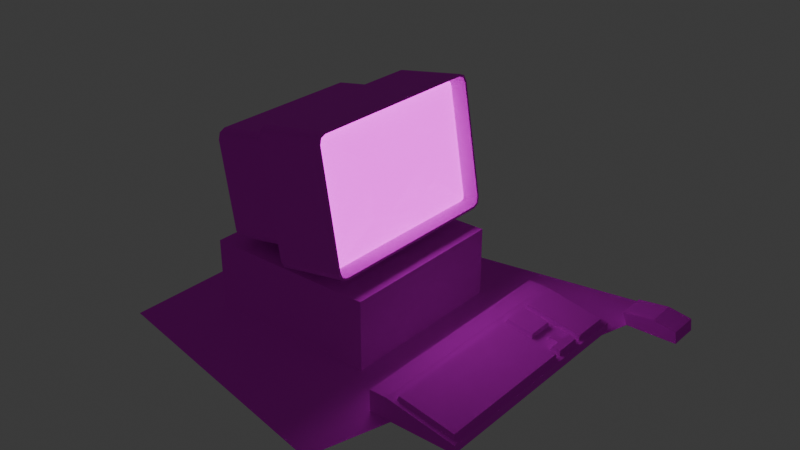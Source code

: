 # Source: computer.blend  (saved by Blender 4.5.87; exported with 4.5.12 LTS)
import bpy
from mathutils import Matrix  # noqa: F401  (used for matrix-valued properties, if any)

bpy.ops.wm.read_factory_settings(use_empty=True)
scene = bpy.context.scene
scene.name = 'Scene'

# ---- collections
col_collection = bpy.data.collections.new('Collection'); scene.collection.children.link(col_collection)

# ---- images (referenced by path relative to the original .blend; pixels are not part of the script)
import os
ASSET_DIR = os.environ.get("B2B_ASSET_DIR", "")  # directory of the original .blend (textures are referenced by path, not embedded)
HERE = os.path.dirname(os.path.abspath(__file__))  # packed textures are extracted next to this script under _unpacked/

def load_image(name, relpath, width, height, colorspace="sRGB"):
    """Load a texture the original file referenced (path relative to the .blend, or extracted next to this script)."""
    p = next((c for c in (os.path.join(HERE, relpath), os.path.join(ASSET_DIR, relpath)) if relpath and os.path.exists(c)), "")
    if p:
        img = bpy.data.images.load(p, check_existing=True)
        img.name = name
    else:  # same state as the original file: an image datablock whose file is absent (Cycles renders it pink)
        img = bpy.data.images.new(name, width, height)
        img.source = "FILE"
        img.filepath = "//" + (relpath or name)
    img.colorspace_settings.name = colorspace
    return img
img_old_computer_v3_png = load_image('Old_Computer_V3.png', 'computer_diff.png', 1024, 1024, 'sRGB')
img_screen_emit_png = load_image('Screen_Emit.png', 'computer_screen.png', 1024, 1024, 'sRGB')

# ---- materials (node trees are filled in below, after node groups)
mat_old_computer_v3 = bpy.data.materials.new('Old Computer V3')
mat_old_computer_v3.use_transparency_overlap = False
mat_old_computer_v3.show_transparent_back = False
mat_old_computer_v3.roughness = 0.5
mat_screen = bpy.data.materials.new('Screen')
mat_screen.diffuse_color = (0.02468, 0.02468, 0.02468, 1.0)
mat_screen.roughness = 1.0
mat_screen.specular_intensity = 0.0

# ---- material node trees
mat_old_computer_v3.use_nodes = True; mat_old_computer_v3.node_tree.nodes.clear()
_N = mat_old_computer_v3.node_tree.nodes; _L = mat_old_computer_v3.node_tree.links
n0 = _N.new('ShaderNodeBsdfPrincipled'); n0.name = 'Principled BSDF'; n0.location = (-127, -78)
n0.inputs[2].default_value = 1.0
n1 = _N.new('ShaderNodeOutputMaterial'); n1.name = 'Material Output'; n1.location = (273, -78)
n2 = _N.new('ShaderNodeTexImage'); n2.name = 'Image Texture'; n2.location = (-429, -83)
n2.image = img_old_computer_v3_png
n2.interpolation = 'Closest'
_L.new(n0.outputs[0], n1.inputs[0])
_L.new(n2.outputs[0], n0.inputs[0])
_L.new(n2.outputs[1], n0.inputs[4])
n1.is_active_output = True
mat_screen.use_nodes = True; mat_screen.node_tree.nodes.clear()
_N = mat_screen.node_tree.nodes; _L = mat_screen.node_tree.links
n0 = _N.new('ShaderNodeBsdfPrincipled'); n0.name = 'Principled BSDF'; n0.location = (-200, 100)
n0.inputs[2].default_value = 1.0
n0.inputs[13].default_value = 0.0
n0.inputs[28].default_value = 2.0
n1 = _N.new('ShaderNodeOutputMaterial'); n1.name = 'Material Output'; n1.location = (200, 100)
n2 = _N.new('ShaderNodeTexImage'); n2.name = 'Image Texture'; n2.location = (-574, 142)
n2.image = img_screen_emit_png
n2.interpolation = 'Closest'
n3 = _N.new('ShaderNodeTexImage'); n3.name = 'Image Texture.001'; n3.location = (-490, -460)
n3.image = img_screen_emit_png
n3.interpolation = 'Closest'
_L.new(n0.outputs[0], n1.inputs[0])
_L.new(n2.outputs[0], n0.inputs[0])
_L.new(n3.outputs[0], n0.inputs[27])
n1.is_active_output = True

# ---- world
world_world = bpy.data.worlds.new('World'); scene.world = world_world
world_world.use_nodes = True; world_world.node_tree.nodes.clear()
_N = world_world.node_tree.nodes; _L = world_world.node_tree.links
n0 = _N.new('ShaderNodeOutputWorld'); n0.name = 'World Output'; n0.location = (200, 100)
n1 = _N.new('ShaderNodeBackground'); n1.name = 'Background'; n1.location = (-200, 100)
n1.inputs[0].default_value = (0.05088, 0.05088, 0.05088, 1.0)
_L.new(n1.outputs[0], n0.inputs[0])
n0.is_active_output = True
world_world.color = (0.05088, 0.05088, 0.05088)
world_world.sun_shadow_jitter_overblur = 0.0

# ---- meshes
me_towerlowpoly_003 = bpy.data.meshes.new('TowerLowPoly.003')
me_towerlowpoly_003.from_pydata([(-1.0, -0.8, -1.0), (-1.0, -0.8, 1.0), (-1.0, -2.98e-08, -1.0), (-1.0, -2.98e-08, 1.0), (1.0, -0.8, -1.0), (1.0, -0.8, 1.0), (1.0, -2.98e-08, -1.0), (1.0, -2.98e-08, 1.0), (0.6245, -2.455, -1.015), (0.6383, -2.371, -1.1), (-0.1526, -2.251, -1.125), (-0.1689, -2.349, -1.025), (0.847, -1.108, -1.1), (0.8608, -1.024, -1.015), (0.0756, -0.8693, -1.025), (0.0593, -0.9679, -1.125), (0.6383, -2.371, 1.1), (0.6245, -2.455, 1.015), (-0.1689, -2.349, 1.025), (-0.1526, -2.251, 1.125), (0.8608, -1.024, 1.015), (0.847, -1.108, 1.1), (0.0593, -0.9679, 1.125), (0.0756, -0.8693, 1.025), (0.6367, -2.381, -1.125), (0.6204, -2.48, -1.025), (0.8649, -0.9997, -1.025), (0.8486, -1.098, -1.125), (0.8486, -1.098, 1.125), (0.8649, -0.9997, 1.025), (0.6204, -2.48, 1.025), (0.6367, -2.381, 1.125), (0.4961, -2.312, -1.038), (0.485, -2.379, -0.9701), (0.7043, -1.052, -0.9701), (0.6932, -1.119, -1.038), (0.6932, -1.119, 1.038), (0.7043, -1.052, 0.9701), (0.485, -2.379, 0.9701), (0.4961, -2.312, 1.038), (0.489, -2.38, -1.049), (0.7086, -1.051, -1.049), (0.7086, -1.051, 1.049), (0.489, -2.38, 1.049), (-0.1445, -2.201, -0.875), (-0.1282, -2.103, -0.975), (-0.9175, -1.972, -0.975), (-0.9338, -2.071, -0.875), (0.03485, -1.116, -0.975), (0.05115, -1.017, -0.875), (-0.7381, -0.8869, -0.875), (-0.7544, -0.9855, -0.975), (-0.1282, -2.103, 0.975), (-0.1445, -2.201, 0.875), (-0.9338, -2.071, 0.875), (-0.9175, -1.972, 0.975), (0.05115, -1.017, 0.875), (0.03485, -1.116, 0.975), (-0.7544, -0.9855, 0.975), (-0.7381, -0.8869, 0.875), (0.7905, -1.45, -0.5276), (0.7905, -1.45, 0.5276), (0.6948, -2.029, 0.5276), (0.6948, -2.029, -0.5276), (0.6251, -2.451, -1.094), (-0.1642, -2.321, -1.094), (0.07088, -0.8979, -1.094), (0.8602, -1.028, -1.094), (0.07088, -0.8979, 1.094), (0.8602, -1.028, 1.094), (-0.1642, -2.321, 1.094), (0.6251, -2.451, 1.094), (0.628, -2.433, -1.076), (0.8572, -1.046, -1.076), (0.8572, -1.046, 1.076), (0.628, -2.433, 1.076), (0.4874, -2.364, -1.022), (0.7019, -1.066, -1.022), (0.7019, -1.066, 1.022), (0.4874, -2.364, 1.022), (-0.1393, -2.17, -0.9466), (-0.9286, -2.04, -0.9466), (-0.7433, -0.9182, -0.9466), (0.04598, -1.049, -0.9466), (-0.7433, -0.9182, 0.9466), (0.04598, -1.049, 0.9466), (-0.9286, -2.04, 0.9466), (-0.1393, -2.17, 0.9466), (-0.15, -0.8, 0.5), (-0.15, -0.8, 0.3), (-0.45, -0.8, 0.5), (-0.45, -0.8, 0.3), (-0.15, -1.0, 0.5), (-0.15, -1.0, 0.3), (-0.45, -0.95, 0.5), (-0.45, -0.95, 0.3), (0.5, -0.8, -0.55), (0.5, -0.8, -0.75), (0.2, -0.8, -0.55), (0.2, -0.8, -0.75), (0.5, -1.0, -0.55), (0.5, -1.0, -0.75), (0.2, -0.9, -0.55), (0.2, -0.9, -0.75), (0.5, -0.8, 0.75), (0.5, -0.8, 0.55), (0.2, -0.8, 0.75), (0.2, -0.8, 0.55), (0.5, -1.0, 0.75), (0.5, -1.0, 0.55), (0.2, -0.9, 0.75), (0.2, -0.9, 0.55), (-0.15, -0.8, -0.3), (-0.15, -0.8, -0.5), (-0.45, -0.8, -0.3), (-0.45, -0.8, -0.5), (-0.15, -1.0, -0.3), (-0.15, -1.0, -0.5), (-0.45, -0.95, -0.3), (-0.45, -0.95, -0.5), (1.7, -1.043e-07, -1.445), (1.7, -0.25, -1.445), (1.7, 9.686e-08, 1.218), (1.7, -0.25, 1.218), (2.5, -1.043e-07, -1.445), (2.5, -0.1, -1.445), (2.5, 9.686e-08, 1.218), (2.5, -0.1, 1.218), (1.5, 9.686e-08, 1.218), (1.5, -1.043e-07, -1.445), (1.5, -0.25, -1.445), (1.5, -0.25, 1.218), (2.451, -0.1092, 1.168), (1.785, -0.2341, 1.168), (1.785, -0.2341, -1.394), (2.451, -0.1092, -1.394), (1.785, -0.2341, -1.394), (2.451, -0.1092, -1.394), (1.785, -0.2341, 1.168), (2.451, -0.1092, 1.168), (1.785, -0.2341, 0.2999), (1.785, -0.2341, 0.3512), (1.785, -0.2341, 0.665), (1.785, -0.2341, 0.7188), (2.451, -0.1092, 0.7188), (2.451, -0.1092, 0.665), (2.451, -0.1092, 0.3512), (2.451, -0.1092, 0.2999), (2.113, -0.2234, 0.6525), (2.116, -0.172, 0.665), (2.116, -0.172, 0.3512), (2.113, -0.2234, 0.3637), (2.356, -0.1779, 0.6525), (2.356, -0.1779, 0.3637), (2.255, -0.1969, 0.5479), (2.255, -0.1969, 0.4683), (2.356, -0.1779, 0.5479), (2.356, -0.1779, 0.4683), (2.448, -0.1607, -1.381), (1.806, -0.2809, -1.381), (1.806, -0.2809, 1.155), (2.448, -0.1607, 1.155), (2.334, -0.1311, 0.665), (2.448, -0.1607, 0.6525), (2.448, -0.1607, 0.7313), (1.806, -0.2809, 0.7313), (1.806, -0.2809, 0.2874), (2.448, -0.1607, 0.2874), (1.806, -0.2809, 0.3637), (2.448, -0.1607, 0.3637), (1.806, -0.2809, 0.6525), (2.334, -0.1311, 0.3512), (2.334, -0.1311, 0.4558), (2.233, -0.15, 0.5604), (2.233, -0.15, 0.4558), (2.334, -0.1311, 0.5604), (2.6, 1.08e-07, 1.45), (2.54, -0.135, 1.45), (2.6, 1.378e-07, 1.8), (2.54, -0.135, 1.8), (3.175, 1.08e-07, 1.45), (3.16, -0.135, 1.45), (3.175, 1.378e-07, 1.8), (3.16, -0.135, 1.8), (2.895, -0.18, 1.8), (2.895, -0.18, 1.45), (-1.578, -1.296e-07, -1.717), (1.5, -1.759e-07, -2.33), (-1.578, 1.02e-07, 1.351), (2.764, 1.52e-07, 2.013)], [], [(1, 2, 0), (3, 6, 2), (6, 5, 4), (4, 1, 0), (6, 0, 2), (3, 5, 7), (18, 25, 30), (28, 19, 31), (14, 15, 11), (10, 27, 24), (14, 29, 26), (65, 24, 64), (67, 15, 66), (69, 23, 68), (70, 31, 19), (13, 37, 34), (72, 25, 64), (73, 27, 67), (74, 29, 69), (75, 31, 71), (9, 27, 12), (13, 29, 20), (21, 31, 16), (17, 25, 8), (17, 79, 75), (13, 77, 73), (21, 39, 36), (9, 35, 32), (21, 78, 74), (9, 76, 72), (8, 38, 17), (42, 62, 61), (43, 63, 62), (42, 60, 41), (54, 44, 53), (58, 52, 57), (50, 51, 47), (45, 51, 48), (49, 59, 56), (81, 45, 80), (83, 51, 82), (85, 59, 84), (87, 55, 86), (60, 62, 63), (41, 63, 40), (54, 87, 86), (58, 85, 84), (50, 83, 82), (47, 80, 44), (8, 76, 33), (20, 78, 37), (12, 77, 35), (16, 79, 39), (75, 30, 17), (74, 28, 21), (73, 26, 13), (72, 24, 9), (18, 71, 70), (22, 69, 68), (26, 66, 14), (25, 65, 64), (91, 94, 90), (93, 88, 92), (94, 88, 90), (95, 89, 93), (99, 102, 98), (100, 97, 96), (102, 96, 98), (103, 97, 101), (106, 111, 110), (109, 104, 108), (110, 104, 106), (111, 105, 109), (115, 118, 114), (117, 112, 116), (118, 112, 114), (119, 113, 117), (134, 123, 121), (122, 127, 126), (125, 120, 124), (122, 131, 123), (121, 129, 120), (127, 133, 132), (125, 134, 121), (148, 168, 151), (135, 127, 132), (122, 124, 120), (129, 131, 128), (124, 127, 125), (130, 123, 131), (129, 122, 120), (161, 165, 164), (149, 162, 144), (171, 150, 147), (174, 171, 172), (150, 173, 149), (156, 157, 169), (162, 173, 175), (154, 157, 156), (158, 136, 137), (161, 138, 160), (163, 162, 152), (164, 143, 144), (166, 147, 140), (151, 141, 150), (169, 145, 163), (168, 142, 141), (161, 144, 139), (160, 143, 165), (170, 149, 142), (151, 149, 148), (153, 146, 169), (153, 172, 171), (154, 174, 155), (152, 175, 156), (154, 175, 173), (155, 172, 157), (174, 150, 171), (162, 149, 173), (158, 166, 159), (136, 166, 140), (158, 147, 167), (176, 179, 178), (184, 183, 182), (183, 180, 182), (185, 177, 176), (182, 176, 178), (179, 185, 184), (183, 185, 181), (187, 188, 186), (1, 3, 2), (3, 7, 6), (6, 7, 5), (4, 5, 1), (6, 4, 0), (3, 1, 5), (18, 11, 25), (28, 22, 19), (19, 22, 23), (22, 68, 23), (23, 14, 18), (19, 23, 18), (14, 66, 15), (15, 10, 11), (10, 65, 11), (11, 18, 14), (18, 70, 19), (10, 15, 27), (14, 23, 29), (65, 10, 24), (67, 27, 15), (69, 29, 23), (70, 71, 31), (13, 20, 37), (72, 8, 25), (73, 12, 27), (74, 20, 29), (75, 16, 31), (9, 24, 27), (13, 26, 29), (21, 28, 31), (17, 30, 25), (17, 38, 79), (13, 34, 77), (21, 16, 39), (9, 12, 35), (21, 36, 78), (9, 32, 76), (8, 33, 38), (42, 43, 62), (43, 40, 63), (42, 61, 60), (54, 47, 44), (58, 55, 52), (55, 58, 59), (58, 84, 59), (59, 50, 54), (55, 59, 54), (50, 82, 51), (51, 46, 47), (46, 81, 47), (47, 54, 50), (54, 86, 55), (45, 46, 51), (49, 50, 59), (81, 46, 45), (83, 48, 51), (85, 56, 59), (87, 52, 55), (60, 61, 62), (41, 60, 63), (54, 53, 87), (58, 57, 85), (50, 49, 83), (47, 81, 80), (8, 72, 76), (20, 74, 78), (12, 73, 77), (16, 75, 79), (75, 71, 30), (74, 69, 28), (73, 67, 26), (72, 64, 24), (18, 30, 71), (22, 28, 69), (26, 67, 66), (25, 11, 65), (91, 95, 94), (93, 89, 88), (94, 92, 88), (95, 91, 89), (99, 103, 102), (100, 101, 97), (102, 100, 96), (103, 99, 97), (106, 107, 111), (109, 105, 104), (110, 108, 104), (111, 107, 105), (115, 119, 118), (117, 113, 112), (118, 116, 112), (119, 115, 113), (134, 133, 123), (122, 123, 127), (125, 121, 120), (122, 128, 131), (121, 130, 129), (127, 123, 133), (125, 135, 134), (148, 170, 168), (135, 125, 127), (122, 126, 124), (129, 130, 131), (124, 126, 127), (130, 121, 123), (129, 128, 122), (161, 160, 165), (143, 142, 149), (162, 145, 144), (143, 149, 144), (141, 140, 150), (140, 147, 150), (147, 146, 171), (150, 174, 173), (169, 163, 156), (163, 152, 156), (157, 153, 169), (154, 155, 157), (158, 159, 136), (161, 139, 138), (163, 145, 162), (164, 165, 143), (166, 167, 147), (151, 168, 141), (169, 146, 145), (168, 170, 142), (161, 164, 144), (160, 138, 143), (170, 148, 149), (151, 150, 149), (153, 171, 146), (153, 157, 172), (154, 173, 174), (152, 162, 175), (154, 156, 175), (155, 174, 172), (158, 167, 166), (136, 159, 166), (158, 137, 147), (176, 177, 179), (182, 178, 184), (178, 179, 184), (183, 181, 180), (176, 180, 185), (180, 181, 185), (182, 180, 176), (179, 177, 185), (183, 184, 185), (187, 189, 188)])
me_towerlowpoly_003.polygons.foreach_set('use_smooth', [True] * 280)
me_towerlowpoly_003.polygons.foreach_set('material_index', [0, 0, 0, 0, 0, 0, 0, 0, 0, 0, 0, 0, 0, 0, 0, 0, 0, 0, 0, 0, 0, 0, 0, 0, 0, 0, 0, 0, 0, 0, 0, 1, 1, 1, 0, 0, 0, 0, 0, 0, 0, 0, 0, 1, 1, 0, 0, 0, 0, 0, 0, 0, 0, 0, 0, 0, 0, 0, 0, 0, 0, 0, 0, 0, 0, 0, 0, 0, 0, 0, 0, 0, 0, 0, 0, 0, 0, 0, 0, 0, 0, 0, 0, 0, 0, 0, 0, 0, 0, 0, 0, 0, 0, 0, 0, 0, 0, 0, 0, 0, 0, 0, 0, 0, 0, 0, 0, 0, 0, 0, 0, 0, 0, 0, 0, 0, 0, 0, 0, 0, 0, 0, 0, 0, 0, 0, 0, 0, 0, 0, 0, 0, 0, 0, 0, 0, 0, 0, 0, 0, 0, 0, 0, 0, 0, 0, 0, 0, 0, 0, 0, 0, 0, 0, 0, 0, 0, 0, 0, 0, 0, 0, 0, 0, 0, 0, 0, 0, 0, 1, 1, 1, 0, 0, 0, 0, 0, 0, 0, 0, 0, 0, 0, 0, 0, 0, 0, 0, 0, 1, 1, 0, 0, 0, 0, 0, 0, 0, 0, 0, 0, 0, 0, 0, 0, 0, 0, 0, 0, 0, 0, 0, 0, 0, 0, 0, 0, 0, 0, 0, 0, 0, 0, 0, 0, 0, 0, 0, 0, 0, 0, 0, 0, 0, 0, 0, 0, 0, 0, 0, 0, 0, 0, 0, 0, 0, 0, 0, 0, 0, 0, 0, 0, 0, 0, 0, 0, 0, 0, 0, 0, 0, 0, 0, 0, 0, 0, 0, 0, 0, 0, 0, 0, 0, 0, 0, 0, 0, 0, 0])
_k = set([(0, 1), (0, 2), (0, 4), (0, 6), (1, 2), (1, 3), (1, 4), (1, 5), (2, 3), (2, 6), (3, 5), (3, 6), (3, 7), (4, 5), (4, 6), (5, 6), (5, 7), (6, 7), (8, 17), (8, 72), (9, 12), (9, 72), (10, 15), (10, 24), (10, 65), (11, 18), (11, 25), (11, 65), (12, 73), (13, 20), (13, 73), (14, 23), (14, 26), (14, 66), (15, 27), (15, 66), (16, 21), (16, 75), (17, 75), (18, 30), (18, 70), (19, 22), (19, 31), (19, 70), (20, 74), (21, 74), (22, 28), (22, 68), (23, 29), (23, 68), (24, 27), (24, 64), (25, 30), (25, 64), (26, 29), (26, 67), (27, 67), (28, 31), (28, 69), (29, 69), (30, 71), (31, 71), (44, 47), (45, 46), (46, 51), (46, 81), (47, 54), (47, 81), (48, 51), (49, 50), (50, 59), (50, 82), (51, 82), (52, 55), (53, 54), (54, 86), (55, 58), (55, 86), (56, 59), (57, 58), (58, 84), (59, 84), (88, 89), (88, 90), (88, 92), (88, 93), (88, 94), (89, 91), (89, 93), (89, 95), (90, 91), (90, 94), (91, 94), (91, 95), (92, 93), (92, 94), (93, 95), (94, 95), (96, 97), (96, 98), (96, 100), (96, 102), (97, 99), (97, 100), (97, 101), (97, 103), (98, 99), (98, 102), (99, 102), (99, 103), (100, 101), (100, 102), (101, 103), (102, 103), (104, 105), (104, 106), (104, 108), (104, 109), (104, 110), (105, 107), (105, 109), (105, 111), (106, 107), (106, 110), (106, 111), (107, 111), (108, 109), (108, 110), (109, 111), (110, 111), (112, 113), (112, 114), (112, 116), (112, 117), (112, 118), (113, 115), (113, 117), (113, 119), (114, 115), (114, 118), (115, 118), (115, 119), (116, 117), (116, 118), (117, 119), (118, 119), (120, 121), (120, 122), (120, 124), (120, 125), (120, 129), (121, 123), (121, 125), (121, 129), (121, 130), (121, 134), (122, 123), (122, 124), (122, 126), (122, 127), (122, 128), (122, 129), (122, 131), (123, 127), (123, 130), (123, 131), (123, 133), (123, 134), (124, 125), (124, 126), (124, 127), (125, 127), (125, 134), (125, 135), (126, 127), (127, 132), (127, 133), (127, 135), (128, 129), (128, 131), (129, 130), (129, 131), (130, 131), (132, 133), (132, 135), (133, 134), (134, 135), (136, 137), (136, 140), (136, 158), (136, 159), (136, 166), (137, 147), (137, 158), (138, 139), (138, 143), (138, 160), (138, 161), (139, 144), (139, 161), (140, 141), (140, 147), (140, 150), (140, 166), (141, 142), (141, 150), (141, 151), (141, 168), (142, 143), (142, 149), (142, 168), (142, 170), (143, 144), (143, 149), (143, 160), (143, 164), (143, 165), (144, 145), (144, 149), (144, 161), (144, 162), (144, 164), (145, 146), (145, 162), (145, 163), (145, 169), (146, 147), (146, 153), (146, 169), (146, 171), (147, 150), (147, 158), (147, 166), (147, 167), (147, 171), (148, 149), (148, 151), (148, 168), (148, 170), (149, 150), (149, 151), (149, 162), (149, 170), (149, 173), (150, 151), (150, 171), (150, 173), (150, 174), (151, 168), (152, 156), (152, 162), (152, 163), (152, 175), (153, 157), (153, 169), (153, 171), (153, 172), (154, 155), (154, 156), (154, 157), (154, 173), (154, 174), (154, 175), (155, 157), (155, 172), (155, 174), (156, 157), (156, 163), (156, 169), (156, 175), (157, 169), (157, 172), (158, 159), (158, 166), (158, 167), (159, 166), (160, 161), (160, 165), (161, 164), (161, 165), (162, 163), (162, 173), (162, 175), (163, 169), (164, 165), (166, 167), (168, 170), (171, 172), (171, 174), (172, 174), (173, 174), (173, 175), (176, 177), (176, 178), (176, 179), (176, 180), (176, 182), (176, 185), (177, 179), (177, 185), (178, 179), (178, 182), (178, 184), (179, 184), (179, 185), (180, 181), (180, 182), (180, 183), (180, 185), (181, 183), (181, 185), (182, 183), (182, 184), (183, 184), (183, 185), (184, 185), (186, 187), (186, 188), (187, 188), (187, 189), (188, 189)])
me_towerlowpoly_003.attributes.new('sharp_edge', 'BOOLEAN', 'EDGE').data.foreach_set('value', [ (min(e.vertices), max(e.vertices)) in _k for e in me_towerlowpoly_003.edges])
_uv = me_towerlowpoly_003.uv_layers.new(name='BakingUVs')
_uv.uv.foreach_set('vector', [0.009165, 0.2993, 0.09205, 0.5065, 0.009165, 0.5065, 0.09205, 0.2993, 0.2993, 0.5065, 0.09205, 0.5065, 0.2993, 0.5065, 0.3821, 0.2993, 0.3821, 0.5065, 0.2993, 0.009165, 0.09205, 0.2164, 0.09205, 0.009165, 0.2993, 0.5065, 0.09205, 0.5893, 0.09205, 0.5065, 0.09205, 0.2993, 0.2993, 0.2164, 0.2993, 0.2993, 0.5233, 0.8578, 0.6056, 0.6456, 0.606, 0.8576, 0.4216, 0.7389, 0.5025, 0.8745, 0.4198, 0.8733, 0.2116, 0.618, 0.222, 0.6077, 0.367, 0.618, 0.5229, 0.629, 0.6076, 0.4955, 0.6058, 0.6301, 0.5043, 0.5111, 0.4217, 0.7234, 0.4215, 0.5112, 0.5229, 0.638, 0.6058, 0.6301, 0.6042, 0.6379, 0.4228, 0.5036, 0.5042, 0.4943, 0.5043, 0.5034, 0.4231, 0.731, 0.5045, 0.7233, 0.5045, 0.7321, 0.5234, 0.8665, 0.6061, 0.8731, 0.5235, 0.8745, 0.4189, 0.5123, 0.4027, 0.7178, 0.4025, 0.5169, 0.6068, 0.638, 0.6056, 0.6456, 0.6042, 0.6379, 0.4202, 0.5036, 0.4213, 0.4957, 0.4228, 0.5036, 0.4205, 0.731, 0.4217, 0.7234, 0.4231, 0.731, 0.6072, 0.8652, 0.6061, 0.8731, 0.6046, 0.8652, 0.6084, 0.6291, 0.6076, 0.4955, 0.6102, 0.4965, 0.4189, 0.5123, 0.4217, 0.7234, 0.4191, 0.7224, 0.419, 0.7399, 0.4198, 0.8733, 0.4172, 0.8723, 0.6086, 0.8566, 0.6056, 0.6456, 0.6082, 0.6466, 0.6087, 0.8581, 0.6256, 0.8644, 0.6072, 0.8652, 0.4187, 0.5107, 0.4018, 0.5045, 0.4202, 0.5036, 0.419, 0.7399, 0.4005, 0.8684, 0.4022, 0.7433, 0.6084, 0.6291, 0.6269, 0.5004, 0.6252, 0.6257, 0.4189, 0.7383, 0.4021, 0.7302, 0.4205, 0.731, 0.6085, 0.6307, 0.6252, 0.6389, 0.6068, 0.638, 0.6082, 0.6466, 0.625, 0.8519, 0.6086, 0.8566, 1.0, 5.96e-08, 0.7516, 0.7079, 0.7516, 0.272, 1.0, 1.0, 0.2484, 0.7079, 0.7516, 0.7079, 1.0, 5.96e-08, 0.2484, 0.272, 1.192e-07, -5.96e-08, 0.009165, 0.789, 0.09205, 0.6077, 0.09205, 0.789, 0.009165, 0.9084, 0.09205, 0.8048, 0.09205, 0.9084, 0.8467, 0.2581, 0.8571, 0.2477, 0.971, 0.2581, 0.1933, 0.9084, 0.1104, 0.8048, 0.1933, 0.8048, 0.1933, 0.789, 0.1104, 0.6077, 0.1933, 0.6077, 0.1104, 0.916, 0.1933, 0.9084, 0.1933, 0.916, 0.1933, 0.7971, 0.1104, 0.8048, 0.1104, 0.7971, 0.09205, 0.916, 0.009165, 0.9241, 0.009165, 0.916, 0.09205, 0.7971, 0.009165, 0.8048, 0.009165, 0.7971, 0.2484, 0.272, 0.7516, 0.7079, 0.2484, 0.7079, 1.192e-07, -5.96e-08, 0.2484, 0.7079, -1.192e-07, 1.0, 0.009165, 0.789, 0.09205, 0.7971, 0.009165, 0.7971, 0.009165, 0.9084, 0.09205, 0.916, 0.009165, 0.916, 0.1104, 0.789, 0.1933, 0.7971, 0.1104, 0.7971, 0.1104, 0.9241, 0.1933, 0.916, 0.1933, 0.9241, 0.6083, 0.6451, 0.6252, 0.6389, 0.6264, 0.6446, 0.419, 0.7239, 0.4021, 0.7302, 0.4009, 0.7245, 0.4185, 0.4963, 0.4018, 0.5045, 0.4005, 0.4986, 0.6089, 0.8725, 0.6256, 0.8644, 0.6269, 0.8703, 0.6072, 0.8652, 0.606, 0.8576, 0.6087, 0.8581, 0.4205, 0.731, 0.4216, 0.7389, 0.4189, 0.7383, 0.4202, 0.5036, 0.4215, 0.5112, 0.4187, 0.5107, 0.6068, 0.638, 0.6058, 0.6301, 0.6085, 0.6307, 0.5233, 0.8578, 0.6046, 0.8652, 0.5234, 0.8665, 0.5044, 0.7401, 0.4231, 0.731, 0.5045, 0.7321, 0.4215, 0.5112, 0.5043, 0.5034, 0.5043, 0.5111, 0.6056, 0.6456, 0.5229, 0.638, 0.6042, 0.6379, 0.7579, 0.8403, 0.7734, 0.861, 0.7579, 0.861, 0.7786, 0.9128, 0.7579, 0.8921, 0.7786, 0.8921, 0.7734, 0.861, 0.7579, 0.8921, 0.7579, 0.861, 0.7734, 0.9439, 0.7579, 0.9128, 0.7786, 0.9128, 0.9085, 0.9011, 0.9188, 0.9218, 0.9085, 0.9218, 0.9292, 0.8493, 0.9085, 0.87, 0.9085, 0.8493, 0.9188, 0.8182, 0.9085, 0.8493, 0.9085, 0.8182, 0.9188, 0.9011, 0.9085, 0.87, 0.9292, 0.87, 0.9085, 0.717, 0.9188, 0.6962, 0.9188, 0.717, 0.9292, 0.7688, 0.9085, 0.748, 0.9292, 0.748, 0.9188, 0.717, 0.9085, 0.748, 0.9085, 0.717, 0.9188, 0.7998, 0.9085, 0.7688, 0.9292, 0.7688, 0.7969, 0.9232, 0.8125, 0.9439, 0.7969, 0.9439, 0.8176, 0.8921, 0.7969, 0.8714, 0.8176, 0.8714, 0.8125, 0.8403, 0.7969, 0.8714, 0.7969, 0.8403, 0.8125, 0.9232, 0.7969, 0.8921, 0.8176, 0.8921, 0.7008, 0.5256, 0.6919, 0.7961, 0.6919, 0.5202, 0.8694, 0.7961, 0.7866, 0.8065, 0.7866, 0.7961, 0.7866, 0.5099, 0.8694, 0.5202, 0.7866, 0.5202, 0.8694, 0.7961, 0.8902, 0.822, 0.8694, 0.822, 0.8694, 0.4943, 0.8902, 0.5202, 0.8694, 0.5202, 0.7762, 0.7961, 0.7008, 0.7909, 0.771, 0.7909, 0.7762, 0.5202, 0.7008, 0.5256, 0.6919, 0.5202, 0.3198, 0.8645, 0.2898, 0.8968, 0.2898, 0.8645, 0.771, 0.5256, 0.7762, 0.7961, 0.771, 0.7909, 0.8694, 0.7961, 0.7866, 0.5202, 0.8694, 0.5202, 0.6452, 0.5202, 0.6711, 0.7961, 0.6452, 0.7961, 0.7866, 0.5202, 0.7762, 0.7961, 0.7762, 0.5202, 0.6711, 0.5202, 0.6919, 0.7961, 0.6711, 0.7961, 0.8902, 0.5202, 0.8694, 0.7961, 0.8694, 0.5202, 0.2169, 0.9321, 0.2608, 0.8645, 0.2608, 0.9321, 0.8415, 0.8752, 0.8415, 0.8982, 0.836, 0.9105, 0.8741, 0.8982, 0.8741, 0.8752, 0.8794, 0.9105, 0.8632, 0.8876, 0.8741, 0.8982, 0.8632, 0.8982, 0.8741, 0.8752, 0.8524, 0.8876, 0.8415, 0.8752, 0.365, 0.8835, 0.365, 0.8753, 0.3747, 0.8645, 0.8415, 0.8982, 0.8524, 0.8876, 0.8524, 0.8982, 0.3544, 0.8835, 0.365, 0.8753, 0.365, 0.8835, 0.9814, 0.4997, 0.9125, 0.4943, 0.9827, 0.4943, 0.2169, 0.9321, 0.2116, 0.8632, 0.2169, 0.8645, 0.3747, 0.8944, 0.3637, 0.8997, 0.365, 0.8944, 0.2608, 0.9321, 0.2662, 0.8632, 0.2662, 0.9334, 0.9138, 0.6726, 0.9827, 0.6779, 0.9125, 0.6779, 0.2898, 0.8645, 0.2845, 0.8981, 0.2845, 0.8632, 0.3747, 0.8645, 0.3801, 0.8957, 0.3747, 0.8944, 0.2898, 0.8968, 0.3211, 0.9021, 0.2885, 0.9021, 0.2169, 0.9321, 0.2621, 0.9374, 0.2156, 0.9374, 0.2169, 0.8645, 0.2621, 0.8591, 0.2608, 0.8645, 0.3198, 0.8968, 0.3251, 0.8632, 0.3251, 0.8981, 0.2898, 0.8645, 0.3211, 0.8591, 0.3198, 0.8645, 0.365, 0.8645, 0.376, 0.8591, 0.3747, 0.8645, 0.365, 0.8645, 0.3541, 0.8641, 0.3637, 0.8591, 0.3544, 0.8835, 0.349, 0.874, 0.3544, 0.8753, 0.365, 0.8944, 0.3541, 0.8948, 0.3554, 0.8894, 0.3447, 0.8894, 0.3541, 0.8948, 0.3434, 0.8948, 0.3447, 0.8694, 0.3541, 0.8641, 0.3554, 0.8694, 0.8632, 0.8876, 0.8741, 0.8752, 0.8741, 0.8982, 0.8415, 0.8982, 0.8415, 0.8752, 0.8524, 0.8876, 0.9814, 0.4997, 0.9138, 0.6726, 0.9138, 0.4997, 0.9085, 0.4984, 0.9138, 0.6726, 0.9085, 0.6739, 0.9814, 0.4997, 0.9868, 0.6739, 0.9814, 0.6726, 0.6452, 0.8625, 0.6605, 0.8987, 0.6452, 0.8987, 0.6976, 0.8987, 0.7243, 0.9068, 0.7241, 0.9209, 0.7255, 0.8987, 0.7395, 0.8625, 0.7395, 0.8987, 0.6976, 0.8625, 0.6605, 0.8625, 0.665, 0.8478, 0.7241, 0.9209, 0.6604, 0.9494, 0.665, 0.9134, 0.6605, 0.8987, 0.6976, 0.8625, 0.6976, 0.8987, 0.7255, 0.8987, 0.6976, 0.8625, 0.7255, 0.8625, 0.7877, 0.009165, 0.4005, 0.3209, 0.4625, 0.009165, 0.009165, 0.2993, 0.09205, 0.2993, 0.09205, 0.5065, 0.09205, 0.2993, 0.2993, 0.2993, 0.2993, 0.5065, 0.2993, 0.5065, 0.2993, 0.2993, 0.3821, 0.2993, 0.2993, 0.009165, 0.2993, 0.2164, 0.09205, 0.2164, 0.2993, 0.5065, 0.2993, 0.5893, 0.09205, 0.5893, 0.09205, 0.2993, 0.09205, 0.2164, 0.2993, 0.2164, 0.5233, 0.8578, 0.5229, 0.6458, 0.6056, 0.6456, 0.4216, 0.7389, 0.5044, 0.7401, 0.5025, 0.8745, 0.3566, 0.8408, 0.222, 0.8408, 0.2116, 0.8304, 0.222, 0.8408, 0.2146, 0.8376, 0.2116, 0.8304, 0.2116, 0.8304, 0.2116, 0.618, 0.367, 0.8304, 0.3566, 0.8408, 0.2116, 0.8304, 0.367, 0.8304, 0.2116, 0.618, 0.2146, 0.6109, 0.222, 0.6077, 0.222, 0.6077, 0.3566, 0.6077, 0.367, 0.618, 0.3566, 0.6077, 0.364, 0.6109, 0.367, 0.618, 0.367, 0.618, 0.367, 0.8304, 0.2116, 0.618, 0.367, 0.8304, 0.364, 0.8376, 0.3566, 0.8408, 0.5229, 0.629, 0.5247, 0.4943, 0.6076, 0.4955, 0.5043, 0.5111, 0.5045, 0.7233, 0.4217, 0.7234, 0.5229, 0.638, 0.5229, 0.629, 0.6058, 0.6301, 0.4228, 0.5036, 0.4213, 0.4957, 0.5042, 0.4943, 0.4231, 0.731, 0.4217, 0.7234, 0.5045, 0.7233, 0.5234, 0.8665, 0.6046, 0.8652, 0.6061, 0.8731, 0.4189, 0.5123, 0.4191, 0.7224, 0.4027, 0.7178, 0.6068, 0.638, 0.6083, 0.6451, 0.6056, 0.6456, 0.4202, 0.5036, 0.4185, 0.4963, 0.4213, 0.4957, 0.4205, 0.731, 0.419, 0.7239, 0.4217, 0.7234, 0.6072, 0.8652, 0.6089, 0.8725, 0.6061, 0.8731, 0.6084, 0.6291, 0.6058, 0.6301, 0.6076, 0.4955, 0.4189, 0.5123, 0.4215, 0.5112, 0.4217, 0.7234, 0.419, 0.7399, 0.4216, 0.7389, 0.4198, 0.8733, 0.6086, 0.8566, 0.606, 0.8576, 0.6056, 0.6456, 0.6087, 0.8581, 0.6268, 0.8586, 0.6256, 0.8644, 0.4187, 0.5107, 0.4007, 0.5103, 0.4018, 0.5045, 0.419, 0.7399, 0.4172, 0.8723, 0.4005, 0.8684, 0.6084, 0.6291, 0.6102, 0.4965, 0.6269, 0.5004, 0.4189, 0.7383, 0.4008, 0.7362, 0.4021, 0.7302, 0.6085, 0.6307, 0.6265, 0.6329, 0.6252, 0.6389, 0.6082, 0.6466, 0.6246, 0.6513, 0.625, 0.8519, 1.0, 5.96e-08, 1.0, 1.0, 0.7516, 0.7079, 1.0, 1.0, -1.192e-07, 1.0, 0.2484, 0.7079, 1.0, 5.96e-08, 0.7516, 0.272, 0.2484, 0.272, 0.009165, 0.789, 0.009165, 0.6077, 0.09205, 0.6077, 0.009165, 0.9084, 0.009165, 0.8048, 0.09205, 0.8048, 0.9607, 0.4498, 0.8571, 0.4498, 0.8467, 0.4394, 0.8571, 0.4498, 0.85, 0.4468, 0.8467, 0.4394, 0.8467, 0.4394, 0.8467, 0.2581, 0.971, 0.4394, 0.9607, 0.4498, 0.8467, 0.4394, 0.971, 0.4394, 0.8467, 0.2581, 0.85, 0.2507, 0.8571, 0.2477, 0.8571, 0.2477, 0.9607, 0.2477, 0.971, 0.2581, 0.9607, 0.2477, 0.9677, 0.2507, 0.971, 0.2581, 0.971, 0.2581, 0.971, 0.4394, 0.8467, 0.2581, 0.971, 0.4394, 0.9677, 0.4468, 0.9607, 0.4498, 0.1933, 0.9084, 0.1104, 0.9084, 0.1104, 0.8048, 0.1933, 0.789, 0.1104, 0.789, 0.1104, 0.6077, 0.1104, 0.916, 0.1104, 0.9084, 0.1933, 0.9084, 0.1933, 0.7971, 0.1933, 0.8048, 0.1104, 0.8048, 0.09205, 0.916, 0.09205, 0.9241, 0.009165, 0.9241, 0.09205, 0.7971, 0.09205, 0.8048, 0.009165, 0.8048, 0.2484, 0.272, 0.7516, 0.272, 0.7516, 0.7079, 1.192e-07, -5.96e-08, 0.2484, 0.272, 0.2484, 0.7079, 0.009165, 0.789, 0.09205, 0.789, 0.09205, 0.7971, 0.009165, 0.9084, 0.09205, 0.9084, 0.09205, 0.916, 0.1104, 0.789, 0.1933, 0.789, 0.1933, 0.7971, 0.1104, 0.9241, 0.1104, 0.916, 0.1933, 0.916, 0.6083, 0.6451, 0.6068, 0.638, 0.6252, 0.6389, 0.419, 0.7239, 0.4205, 0.731, 0.4021, 0.7302, 0.4185, 0.4963, 0.4202, 0.5036, 0.4018, 0.5045, 0.6089, 0.8725, 0.6072, 0.8652, 0.6256, 0.8644, 0.6072, 0.8652, 0.6046, 0.8652, 0.606, 0.8576, 0.4205, 0.731, 0.4231, 0.731, 0.4216, 0.7389, 0.4202, 0.5036, 0.4228, 0.5036, 0.4215, 0.5112, 0.6068, 0.638, 0.6042, 0.6379, 0.6058, 0.6301, 0.5233, 0.8578, 0.606, 0.8576, 0.6046, 0.8652, 0.5044, 0.7401, 0.4216, 0.7389, 0.4231, 0.731, 0.4215, 0.5112, 0.4228, 0.5036, 0.5043, 0.5034, 0.6056, 0.6456, 0.5229, 0.6458, 0.5229, 0.638, 0.7579, 0.8403, 0.7734, 0.8403, 0.7734, 0.861, 0.7786, 0.9128, 0.7579, 0.9128, 0.7579, 0.8921, 0.7734, 0.861, 0.7786, 0.8921, 0.7579, 0.8921, 0.7734, 0.9439, 0.7579, 0.9439, 0.7579, 0.9128, 0.9085, 0.9011, 0.9188, 0.9011, 0.9188, 0.9218, 0.9292, 0.8493, 0.9292, 0.87, 0.9085, 0.87, 0.9188, 0.8182, 0.9292, 0.8493, 0.9085, 0.8493, 0.9188, 0.9011, 0.9085, 0.9011, 0.9085, 0.87, 0.9085, 0.717, 0.9085, 0.6962, 0.9188, 0.6962, 0.9292, 0.7688, 0.9085, 0.7688, 0.9085, 0.748, 0.9188, 0.717, 0.9292, 0.748, 0.9085, 0.748, 0.9188, 0.7998, 0.9085, 0.7998, 0.9085, 0.7688, 0.7969, 0.9232, 0.8125, 0.9232, 0.8125, 0.9439, 0.8176, 0.8921, 0.7969, 0.8921, 0.7969, 0.8714, 0.8125, 0.8403, 0.8176, 0.8714, 0.7969, 0.8714, 0.8125, 0.9232, 0.7969, 0.9232, 0.7969, 0.8921, 0.7008, 0.5256, 0.7008, 0.7909, 0.6919, 0.7961, 0.8694, 0.7961, 0.8694, 0.822, 0.7866, 0.8065, 0.7866, 0.5099, 0.8694, 0.4943, 0.8694, 0.5202, 0.8694, 0.7961, 0.8902, 0.7961, 0.8902, 0.822, 0.8694, 0.4943, 0.8902, 0.4943, 0.8902, 0.5202, 0.7762, 0.7961, 0.6919, 0.7961, 0.7008, 0.7909, 0.7762, 0.5202, 0.771, 0.5256, 0.7008, 0.5256, 0.3198, 0.8645, 0.3198, 0.8968, 0.2898, 0.8968, 0.771, 0.5256, 0.7762, 0.5202, 0.7762, 0.7961, 0.8694, 0.7961, 0.7866, 0.7961, 0.7866, 0.5202, 0.6452, 0.5202, 0.6711, 0.5202, 0.6711, 0.7961, 0.7866, 0.5202, 0.7866, 0.7961, 0.7762, 0.7961, 0.6711, 0.5202, 0.6919, 0.5202, 0.6919, 0.7961, 0.8902, 0.5202, 0.8902, 0.7961, 0.8694, 0.7961, 0.2169, 0.9321, 0.2169, 0.8645, 0.2608, 0.8645, 0.836, 0.8403, 0.8415, 0.8403, 0.8415, 0.8752, 0.8415, 0.8982, 0.8415, 0.9105, 0.836, 0.9105, 0.836, 0.8403, 0.8415, 0.8752, 0.836, 0.9105, 0.8741, 0.8403, 0.8794, 0.8403, 0.8741, 0.8752, 0.8794, 0.8403, 0.8794, 0.9105, 0.8741, 0.8752, 0.8794, 0.9105, 0.8741, 0.9105, 0.8741, 0.8982, 0.8741, 0.8752, 0.8632, 0.8876, 0.8524, 0.8876, 0.3747, 0.8645, 0.3747, 0.8944, 0.365, 0.8835, 0.3747, 0.8944, 0.365, 0.8944, 0.365, 0.8835, 0.365, 0.8753, 0.365, 0.8645, 0.3747, 0.8645, 0.3544, 0.8835, 0.3544, 0.8753, 0.365, 0.8753, 0.9814, 0.4997, 0.9138, 0.4997, 0.9125, 0.4943, 0.2169, 0.9321, 0.2116, 0.9334, 0.2116, 0.8632, 0.3747, 0.8944, 0.376, 0.8997, 0.3637, 0.8997, 0.2608, 0.9321, 0.2608, 0.8645, 0.2662, 0.8632, 0.9138, 0.6726, 0.9814, 0.6726, 0.9827, 0.6779, 0.2898, 0.8645, 0.2898, 0.8968, 0.2845, 0.8981, 0.3747, 0.8645, 0.3801, 0.8632, 0.3801, 0.8957, 0.2898, 0.8968, 0.3198, 0.8968, 0.3211, 0.9021, 0.2169, 0.9321, 0.2608, 0.9321, 0.2621, 0.9374, 0.2169, 0.8645, 0.2156, 0.8591, 0.2621, 0.8591, 0.3198, 0.8968, 0.3198, 0.8645, 0.3251, 0.8632, 0.2898, 0.8645, 0.2885, 0.8591, 0.3211, 0.8591, 0.365, 0.8645, 0.3637, 0.8591, 0.376, 0.8591, 0.365, 0.8645, 0.3554, 0.8694, 0.3541, 0.8641, 0.3544, 0.8835, 0.349, 0.8848, 0.349, 0.874, 0.365, 0.8944, 0.3637, 0.8997, 0.3541, 0.8948, 0.3447, 0.8894, 0.3554, 0.8894, 0.3541, 0.8948, 0.3447, 0.8694, 0.3434, 0.8641, 0.3541, 0.8641, 0.9814, 0.4997, 0.9814, 0.6726, 0.9138, 0.6726, 0.9085, 0.4984, 0.9138, 0.4997, 0.9138, 0.6726, 0.9814, 0.4997, 0.9868, 0.4984, 0.9868, 0.6739, 0.6452, 0.8625, 0.6605, 0.8625, 0.6605, 0.8987, 0.7241, 0.9209, 0.665, 0.9134, 0.6976, 0.8987, 0.665, 0.9134, 0.6605, 0.8987, 0.6976, 0.8987, 0.7255, 0.8987, 0.7255, 0.8625, 0.7395, 0.8625, 0.665, 0.8478, 0.7241, 0.8403, 0.6976, 0.8625, 0.7241, 0.8403, 0.7243, 0.8544, 0.6976, 0.8625, 0.7241, 0.9209, 0.7195, 0.9569, 0.6604, 0.9494, 0.6605, 0.8987, 0.6605, 0.8625, 0.6976, 0.8625, 0.7255, 0.8987, 0.6976, 0.8987, 0.6976, 0.8625, 0.7877, 0.009165, 0.8284, 0.476, 0.4005, 0.3209])
me_towerlowpoly_003.materials.append(mat_old_computer_v3)
me_towerlowpoly_003.materials.append(mat_screen)
me_towerlowpoly_003.update()
me_towerlowpoly_003.normals_split_custom_set([tuple(v) for v in zip(*[iter([-1.0, 8.882e-15, 0.0, -1.0, 8.882e-15, 0.0, -1.0, 8.882e-15, 0.0, 0.0, 1.0, 0.0, 0.0, 1.0, 0.0, 0.0, 1.0, 0.0, 1.0, 0.0, 0.0, 1.0, 0.0, 0.0, 1.0, 0.0, 0.0, 0.0, -1.0, 0.0, 0.0, -1.0, 0.0, 0.0, -1.0, 0.0, 0.0, 1.49e-07, -1.0, 0.0, 1.49e-07, -1.0, 0.0, 1.49e-07, -1.0, 0.0, 0.0, 1.0, 0.0, 0.0, 1.0, 0.0, 0.0, 1.0, -0.163, -0.9866, -2.661e-08, -0.163, -0.9866, -8.258e-09, -0.163, -0.9866, -3.486e-08, 1.487e-07, 0.0, 1.0, 8.051e-08, 0.0, 1.0, 0.0, 0.0, 1.0, -0.9866, 0.163, -3.327e-08, -0.9866, 0.163, -1.495e-08, -0.9866, 0.163, -4.443e-07, 1.487e-07, 0.0, -1.0, 8.051e-08, 0.0, -1.0, 2.292e-07, 0.0, -1.0, 0.163, 0.9866, -3.445e-08, 0.163, 0.9866, -1.109e-07, 0.163, 0.9866, -2.256e-11, -0.1159, -0.7017, -0.7029, -0.06464, -0.3913, -0.918, -0.1159, -0.7017, -0.7029, 0.1159, 0.7017, -0.7029, 0.06465, 0.3913, -0.918, 0.1159, 0.7017, -0.7029, 0.1159, 0.7017, 0.7029, 0.1504, 0.9103, 0.3858, 0.1159, 0.7017, 0.7029, -0.1159, -0.7017, 0.703, -0.06465, -0.3913, 0.918, -0.06464, -0.3913, 0.918, 0.2077, -0.9626, 0.1739, 0.201, -0.9734, -0.11, 0.201, -0.9734, 0.11, 0.9866, -0.163, 4.153e-08, 0.9866, -0.163, -7.717e-07, 0.9866, -0.163, 5.265e-07, 0.9866, -0.163, 1.014e-06, 0.9866, -0.163, 1.735e-06, 0.9866, -0.163, 1.302e-06, 0.9866, -0.163, 1.544e-06, 0.9866, -0.163, -4.105e-09, 0.9866, -0.163, 1.814e-06, 0.9866, -0.163, 1.292e-06, 0.9866, -0.163, 1.594e-06, 0.9866, -0.163, 1.55e-06, 0.9866, -0.163, -7.831e-07, 0.9866, -0.163, 1.735e-06, 0.9866, -0.163, 1.924e-06, 0.9866, -0.163, -6.893e-07, 0.9866, -0.163, -4.105e-09, 0.9866, -0.163, -1.922e-07, 0.9866, -0.163, 6.344e-07, 0.9866, -0.163, 1.594e-06, 0.9866, -0.163, 1.543e-06, 0.9866, -0.163, -4.523e-07, 0.9866, -0.163, -7.717e-07, 0.9866, -0.163, -8.923e-07, 0.5063, 0.8447, -0.1739, 0.5425, 0.5682, -0.6187, 0.5237, 0.5602, -0.6418, 0.2077, -0.9626, 0.1739, 0.3309, -0.7125, 0.6187, 0.3156, -0.6989, 0.6418, 0.3688, -0.2342, -0.8995, 0.417, 0.05287, -0.9074, 0.3778, -0.1842, -0.9074, 0.4245, 0.1031, 0.8995, 0.3778, -0.1842, 0.9074, 0.417, 0.05287, 0.9074, 0.3688, -0.2342, -0.8995, 0.3309, -0.7125, -0.6187, 0.3156, -0.6989, -0.6418, 0.4245, 0.1031, 0.8995, 0.5425, 0.5682, 0.6187, 0.5237, 0.5602, 0.6418, 0.5063, 0.8447, 0.1739, 0.5035, 0.857, -0.11, 0.5063, 0.8447, -0.1739, 0.9865, -0.01072, 0.1634, 0.9476, -0.3046, 0.09677, 0.9952, -0.01639, 0.09677, 0.9375, -0.3072, 0.1634, 0.9476, -0.3046, -0.09677, 0.9476, -0.3046, 0.09677, 0.9865, -0.01072, 0.1634, 0.9952, -0.01639, -0.09677, 0.9865, -0.0107, -0.1634, -0.163, -0.9866, 1.578e-07, -0.163, -0.9866, 1.656e-07, -0.163, -0.9866, 1.532e-07, -8.001e-08, 1.298e-07, 1.0, -1.063e-07, 1.298e-07, 1.0, 0.0, 1.298e-07, 1.0, -0.9866, 0.163, -2.263e-08, -0.9866, 0.163, -9.834e-09, -0.9866, 0.163, -2.187e-07, 2.701e-08, -1.298e-07, -1.0, 8.474e-08, -1.298e-07, -1.0, 2.608e-07, -1.298e-07, -1.0, 0.163, 0.9866, -7.815e-08, 0.163, 0.9866, -8.252e-08, 0.163, 0.9866, -8.515e-08, -0.114, -0.6897, -0.7151, -0.06269, -0.3794, -0.9231, -0.114, -0.6897, -0.7151, 0.114, 0.6897, -0.7151, 0.06269, 0.3794, -0.9231, 0.114, 0.6897, -0.7151, 0.114, 0.6897, 0.7151, 0.149, 0.9019, 0.4054, 0.114, 0.6897, 0.7151, -0.114, -0.6897, 0.7151, -0.06269, -0.3794, 0.9231, -0.114, -0.6897, 0.7151, 0.9952, -0.01639, -0.09677, 0.9476, -0.3046, 0.09677, 0.9476, -0.3046, -0.09677, 0.9865, -0.0107, -0.1634, 0.9476, -0.3046, -0.09677, 0.9375, -0.3072, -0.1634, -0.149, -0.9019, 0.4054, -0.114, -0.6897, 0.7151, -0.114, -0.6897, 0.7151, 0.06269, 0.3794, 0.9231, 0.114, 0.6897, 0.7151, 0.114, 0.6897, 0.7151, 0.149, 0.9019, -0.4054, 0.114, 0.6897, -0.7151, 0.114, 0.6897, -0.7151, -0.149, -0.9019, -0.4054, -0.114, -0.6897, -0.7151, -0.149, -0.9019, -0.4054, 0.5063, 0.8447, 0.1739, 0.5425, 0.5682, 0.6187, 0.5035, 0.857, 0.11, 0.2077, -0.9626, -0.1739, 0.3309, -0.7125, -0.6187, 0.201, -0.9734, -0.11, 0.3688, -0.2341, 0.8995, 0.3309, -0.7125, 0.6187, 0.3778, -0.1842, 0.9074, 0.4245, 0.1031, -0.8995, 0.5425, 0.5682, -0.6187, 0.417, 0.05287, -0.9074, 0.9866, -0.163, 1.292e-06, 0.9866, -0.163, -3.246e-07, 0.9866, -0.163, -4.523e-07, 0.9866, -0.163, 1.544e-06, 0.9866, -0.163, 8.759e-07, 0.9866, -0.163, 6.344e-07, 0.9866, -0.163, 1.014e-06, 0.9866, -0.163, -4.952e-07, 0.9866, -0.163, -6.893e-07, 0.9866, -0.163, 4.153e-08, 0.9866, -0.163, -7.969e-07, 0.9866, -0.163, -7.831e-07, -0.1504, -0.9103, 0.3858, -0.1159, -0.7017, 0.7029, -0.1159, -0.7017, 0.703, 0.06465, 0.3913, 0.918, 0.1159, 0.7017, 0.7029, 0.1159, 0.7017, 0.7029, 0.1504, 0.9103, -0.3858, 0.1159, 0.7017, -0.7029, 0.1504, 0.9103, -0.3858, -0.1504, -0.9103, -0.3858, -0.1159, -0.7017, -0.7029, -0.1159, -0.7017, -0.7029, -1.0, 0.0, -1.49e-07, -1.0, 0.0, -1.49e-07, -1.0, 0.0, -1.49e-07, 1.0, 7.451e-08, 7.451e-08, 1.0, 7.451e-08, 7.451e-08, 1.0, 7.451e-08, 7.451e-08, 0.0, 0.0, 1.0, 0.0, 0.0, 1.0, 0.0, 0.0, 1.0, 0.0, -1.49e-07, -1.0, 0.0, -1.49e-07, -1.0, 0.0, -1.49e-07, -1.0, -1.0, 0.0, 0.0, -1.0, 0.0, 0.0, -1.0, 0.0, 0.0, 1.0, 0.0, 0.0, 1.0, 0.0, 0.0, 1.0, 0.0, 0.0, 0.0, 0.0, 1.0, 0.0, 0.0, 1.0, 0.0, 0.0, 1.0, 0.0, 0.0, -1.0, 0.0, 0.0, -1.0, 0.0, 0.0, -1.0, -1.0, 0.0, 0.0, -1.0, 0.0, 0.0, -1.0, 0.0, 0.0, 1.0, 0.0, 0.0, 1.0, 0.0, 0.0, 1.0, 0.0, 0.0, -4.737e-13, 5.96e-07, 1.0, -4.737e-13, 5.96e-07, 1.0, -4.737e-13, 5.96e-07, 1.0, 0.0, 0.0, -1.0, 0.0, 0.0, -1.0, 0.0, 0.0, -1.0, -1.0, -4.967e-07, -1.49e-07, -1.0, -4.967e-07, -1.49e-07, -1.0, -4.967e-07, -1.49e-07, 1.0, 0.0, 1.49e-07, 1.0, 0.0, 1.49e-07, 1.0, 0.0, 1.49e-07, 0.0, 0.0, 1.0, 0.0, 0.0, 1.0, 0.0, 0.0, 1.0, 0.0, 0.0, -1.0, 0.0, 0.0, -1.0, 0.0, 0.0, -1.0, 0.1843, -0.9829, 8.106e-08, 0.1843, -0.9829, 8.106e-08, 0.1843, -0.9829, 8.106e-08, 0.0, 0.0, 1.0, 0.0, 0.0, 1.0, 0.0, 0.0, 1.0, 0.0, 0.0, -1.0, 0.0, 0.0, -1.0, 0.0, 0.0, -1.0, 0.0, 0.0, 1.0, 0.0, 0.0, 1.0, 0.0, 0.0, 1.0, 0.0, 0.0, -1.0, 0.0, 0.0, -1.0, 0.0, 0.0, -1.0, 0.1843, -0.9829, 4.398e-07, 0.1843, -0.9829, 4.398e-07, 0.1843, -0.9829, 4.398e-07, 0.1843, -0.9829, 9.833e-07, 0.1843, -0.9829, 9.833e-07, 0.1843, -0.9829, 9.833e-07, 0.1843, -0.9829, 0.0, 0.1843, -0.9829, 0.0, 0.1843, -0.9829, 0.0, 0.1843, -0.9829, 7.272e-08, 0.1843, -0.9829, 7.272e-08, 0.1843, -0.9829, 7.272e-08, 0.0, 1.0, -7.556e-08, 0.0, 1.0, -7.556e-08, 0.0, 1.0, -7.556e-08, -1.0, 0.0, 0.0, -1.0, 0.0, 0.0, -1.0, 0.0, 0.0, 1.0, 0.0, 0.0, 1.0, 0.0, 0.0, 1.0, 0.0, 0.0, 0.0, -1.0, 6.996e-08, 0.0, -1.0, 6.996e-08, 0.0, -1.0, 6.996e-08, 0.0, 1.0, -7.556e-08, 0.0, 1.0, -7.556e-08, 0.0, 1.0, -7.556e-08, 0.1843, -0.9829, 0.0, 0.1843, -0.9829, 0.0, 0.1843, -0.9829, 0.0, 0.1843, -0.9829, 6.244e-07, 0.1843, -0.9829, 6.244e-07, 0.1843, -0.9829, 6.244e-07, 0.1843, -0.9829, 1.31e-06, 0.1843, -0.9829, 1.31e-06, 0.1843, -0.9829, 1.31e-06, 0.1843, -0.9829, 0.0, 0.1843, -0.9829, 0.0, 0.1843, -0.9829, 0.0, 0.1843, -0.9829, 1.991e-07, 0.1843, -0.9829, 1.991e-07, 0.1843, -0.9829, 1.991e-07, 0.1843, -0.9829, 0.0, 0.1843, -0.9829, 0.0, 0.1843, -0.9829, 0.0, 0.1843, -0.9829, 0.0, 0.1843, -0.9829, 0.0, 0.1843, -0.9829, 0.0, 0.1843, -0.9829, 0.0, 0.1843, -0.9829, 0.0, 0.1843, -0.9829, 0.0, 0.0447, -0.2384, -0.9701, 0.0447, -0.2384, -0.9701, 0.0447, -0.2384, -0.9701, 0.0447, -0.2384, 0.9701, 0.0447, -0.2384, 0.9701, 0.0447, -0.2384, 0.9701, 0.0447, -0.2384, 0.9701, 0.0447, -0.2384, 0.9701, 0.0447, -0.2384, 0.9701, 0.0447, -0.2384, -0.9701, 0.0447, -0.2384, -0.9701, 0.0447, -0.2384, -0.9701, 0.0447, -0.2384, 0.9701, 0.0447, -0.2384, 0.9701, 0.0447, -0.2384, 0.9701, 0.0447, -0.2384, -0.9701, 0.0447, -0.2384, -0.9701, 0.0447, -0.2384, -0.9701, 0.9982, -0.05959, 8.368e-07, 0.9982, -0.05959, 8.368e-07, 0.9982, -0.05959, 8.368e-07, -0.9088, -0.4172, -3.496e-07, -0.9088, -0.4172, -3.496e-07, -0.9088, -0.4172, -3.496e-07, 0.9982, -0.0596, 0.0, 0.9982, -0.0596, 0.0, 0.9982, -0.0596, 0.0, -0.9088, -0.4172, -2.559e-07, -0.9088, -0.4172, -2.559e-07, -0.9088, -0.4172, -2.559e-07, 0.0447, -0.2384, 0.9701, 0.0447, -0.2384, 0.9701, 0.0447, -0.2384, 0.9701, 0.9982, -0.0596, 0.0, 0.9982, -0.0596, 0.0, 0.9982, -0.0596, 0.0, 0.0447, -0.2384, -0.9701, 0.0447, -0.2384, -0.9701, 0.0447, -0.2384, -0.9701, -0.9088, -0.4172, 0.0, -0.9088, -0.4172, 0.0, -0.9088, -0.4172, 0.0, -0.9088, -0.4172, 1.135e-07, -0.9088, -0.4172, 1.135e-07, -0.9088, -0.4172, 1.135e-07, -0.9088, -0.4172, 0.0, -0.9088, -0.4172, 0.0, -0.9088, -0.4172, 0.0, 0.0447, -0.2384, 0.9701, 0.0447, -0.2384, 0.9701, 0.0447, -0.2384, 0.9701, 0.0447, -0.2384, -0.9701, 0.0447, -0.2384, -0.9701, 0.0447, -0.2384, -0.9701, 0.1843, -0.9829, 0.0, 0.1843, -0.9829, 0.0, 0.1843, -0.9829, 0.0, 0.1843, -0.9829, 0.0, 0.1843, -0.9829, 0.0, 0.1843, -0.9829, 0.0, 0.1843, -0.9829, 9.592e-08, 0.1843, -0.9829, 9.592e-08, 0.1843, -0.9829, 9.592e-08, -0.9088, -0.4172, 1.494e-07, -0.9088, -0.4172, 1.494e-07, -0.9088, -0.4172, 1.494e-07, 0.9982, -0.05958, -1.374e-07, 0.9982, -0.05958, -1.374e-07, 0.9982, -0.05958, -1.374e-07, -0.9138, 0.4061, -1.801e-08, -0.9138, 0.4061, -1.801e-08, -0.9138, 0.4061, -1.801e-08, 0.0, -5.094e-08, 1.0, 0.0, -5.094e-08, 1.0, 0.0, -5.094e-08, 1.0, 0.9939, -0.1104, 9.795e-09, 0.9939, -0.1104, 9.795e-09, 0.9939, -0.1104, 9.795e-09, -5.887e-07, 0.0, -1.0, -5.887e-07, 0.0, -1.0, -5.887e-07, 0.0, -1.0, 0.0, 1.0, -8.515e-08, 0.0, 1.0, -8.515e-08, 0.0, 1.0, -8.515e-08, -0.1258, -0.9921, 0.0, -0.1258, -0.9921, 0.0, -0.1258, -0.9921, 0.0, 0.1674, -0.9859, 1.584e-07, 0.1674, -0.9859, 1.584e-07, 0.1674, -0.9859, 1.584e-07, -2.257e-15, -1.0, 7.55e-08, -2.257e-15, -1.0, 7.55e-08, -2.257e-15, -1.0, 7.55e-08, -1.0, 0.0, 0.0, -1.0, 0.0, 0.0, -1.0, 0.0, 0.0, 0.0, 1.0, 0.0, 0.0, 1.0, 0.0, 0.0, 1.0, 0.0, 1.0, 0.0, 0.0, 1.0, 0.0, 0.0, 1.0, 0.0, 0.0, 0.0, -1.0, 0.0, 0.0, -1.0, 0.0, 0.0, -1.0, 0.0, 0.0, 1.49e-07, -1.0, 0.0, 1.49e-07, -1.0, 0.0, 1.49e-07, -1.0, 0.0, -1.49e-07, 1.0, 0.0, -1.49e-07, 1.0, 0.0, -1.49e-07, 1.0, -0.163, -0.9866, -2.661e-08, -0.163, -0.9866, 0.0, -0.163, -0.9866, -8.258e-09, 1.487e-07, 0.0, 1.0, 2.292e-07, 0.0, 1.0, 8.051e-08, 0.0, 1.0, -0.9866, 0.163, -6.508e-07, -0.9866, 0.163, 4.446e-07, -0.9866, 0.163, 8.026e-08, -0.9866, 0.163, 4.446e-07, -0.9866, 0.163, 0.0, -0.9866, 0.163, 8.026e-08, -0.9866, 0.163, 8.026e-08, -0.9866, 0.163, -3.327e-08, -0.9866, 0.163, -2.606e-07, -0.9866, 0.163, -6.508e-07, -0.9866, 0.163, 8.026e-08, -0.9866, 0.163, -2.606e-07, -0.9866, 0.163, -3.327e-08, -0.9866, 0.163, 0.0, -0.9866, 0.163, -1.495e-08, -0.9866, 0.163, -1.495e-08, -0.9866, 0.163, -7.491e-07, -0.9866, 0.163, -4.443e-07, -0.9866, 0.163, -7.491e-07, -0.9866, 0.163, -1.847e-06, -0.9866, 0.163, -4.443e-07, -0.9866, 0.163, -4.443e-07, -0.9866, 0.163, -2.606e-07, -0.9866, 0.163, -3.327e-08, -0.9866, 0.163, -2.606e-07, -0.9866, 0.163, 0.0, -0.9866, 0.163, -6.508e-07, 1.487e-07, 0.0, -1.0, 0.0, 0.0, -1.0, 8.051e-08, 0.0, -1.0, 0.163, 0.9866, -3.445e-08, 0.163, 0.9866, -1.454e-07, 0.163, 0.9866, -1.109e-07, -0.1159, -0.7017, -0.7029, -0.06465, -0.3913, -0.918, -0.06464, -0.3913, -0.918, 0.1159, 0.7017, -0.7029, 0.06464, 0.3913, -0.918, 0.06465, 0.3913, -0.918, 0.1159, 0.7017, 0.7029, 0.1504, 0.9103, 0.3858, 0.1504, 0.9103, 0.3858, -0.1159, -0.7017, 0.703, -0.1159, -0.7017, 0.7029, -0.06465, -0.3913, 0.918, 0.2077, -0.9626, 0.1739, 0.2077, -0.9626, -0.1739, 0.201, -0.9734, -0.11, 0.9866, -0.163, 4.153e-08, 0.9866, -0.163, -8.923e-07, 0.9866, -0.163, -7.717e-07, 0.9866, -0.163, 1.014e-06, 0.9866, -0.163, 1.924e-06, 0.9866, -0.163, 1.735e-06, 0.9866, -0.163, 1.544e-06, 0.9866, -0.163, -1.922e-07, 0.9866, -0.163, -4.105e-09, 0.9866, -0.163, 1.292e-06, 0.9866, -0.163, 1.543e-06, 0.9866, -0.163, 1.594e-06, 0.9866, -0.163, -7.831e-07, 0.9866, -0.163, -7.969e-07, 0.9866, -0.163, 1.735e-06, 0.9866, -0.163, -6.893e-07, 0.9866, -0.163, -4.952e-07, 0.9866, -0.163, -4.105e-09, 0.9866, -0.163, 6.344e-07, 0.9866, -0.163, 8.759e-07, 0.9866, -0.163, 1.594e-06, 0.9866, -0.163, -4.523e-07, 0.9866, -0.163, -3.246e-07, 0.9866, -0.163, -7.717e-07, 0.5063, 0.8447, -0.1739, 0.5035, 0.857, -0.11, 0.5425, 0.5682, -0.6187, 0.2077, -0.9626, 0.1739, 0.201, -0.9734, 0.11, 0.3309, -0.7125, 0.6187, 0.3688, -0.2342, -0.8995, 0.4245, 0.1031, -0.8995, 0.417, 0.05287, -0.9074, 0.4245, 0.1031, 0.8995, 0.3688, -0.2341, 0.8995, 0.3778, -0.1842, 0.9074, 0.3688, -0.2342, -0.8995, 0.3778, -0.1842, -0.9074, 0.3309, -0.7125, -0.6187, 0.4245, 0.1031, 0.8995, 0.417, 0.05287, 0.9074, 0.5425, 0.5682, 0.6187, 0.5063, 0.8447, 0.1739, 0.5035, 0.857, 0.11, 0.5035, 0.857, -0.11, 0.9865, -0.01072, 0.1634, 0.9375, -0.3072, 0.1634, 0.9476, -0.3046, 0.09677, 0.9375, -0.3072, 0.1634, 0.9375, -0.3072, -0.1634, 0.9476, -0.3046, -0.09677, 0.9865, -0.01072, 0.1634, 0.9952, -0.01639, 0.09677, 0.9952, -0.01639, -0.09677, -0.163, -0.9866, 1.578e-07, -0.163, -0.9866, 1.703e-07, -0.163, -0.9866, 1.656e-07, -8.001e-08, 1.298e-07, 1.0, -1.863e-07, 1.298e-07, 1.0, -1.063e-07, 1.298e-07, 1.0, -0.9866, 0.163, -1.059e-06, -0.9866, 0.163, 6.87e-07, -0.9866, 0.163, 1.385e-07, -0.9866, 0.163, 6.87e-07, -0.9866, 0.163, 0.0, -0.9866, 0.163, 1.385e-07, -0.9866, 0.163, 1.385e-07, -0.9866, 0.163, -2.263e-08, -0.9866, 0.163, -5.656e-07, -0.9866, 0.163, -1.059e-06, -0.9866, 0.163, 1.385e-07, -0.9866, 0.163, -5.656e-07, -0.9866, 0.163, -2.263e-08, -0.9866, 0.163, 0.0, -0.9866, 0.163, -9.834e-09, -0.9866, 0.163, -9.834e-09, -0.9866, 0.163, -3.887e-07, -0.9866, 0.163, -2.187e-07, -0.9866, 0.163, -3.887e-07, -0.9866, 0.163, -9.353e-07, -0.9866, 0.163, -2.187e-07, -0.9866, 0.163, -2.187e-07, -0.9866, 0.163, -5.656e-07, -0.9866, 0.163, -2.263e-08, -0.9866, 0.163, -5.656e-07, -0.9866, 0.163, -1.871e-06, -0.9866, 0.163, -1.059e-06, 2.701e-08, -1.298e-07, -1.0, -1.49e-07, -1.298e-07, -1.0, 8.474e-08, -1.298e-07, -1.0, 0.163, 0.9866, -7.815e-08, 0.163, 0.9866, -7.552e-08, 0.163, 0.9866, -8.252e-08, -0.114, -0.6897, -0.7151, -0.06269, -0.3794, -0.9231, -0.06269, -0.3794, -0.9231, 0.114, 0.6897, -0.7151, 0.06269, 0.3794, -0.9231, 0.06269, 0.3794, -0.9231, 0.114, 0.6897, 0.7151, 0.149, 0.9019, 0.4054, 0.149, 0.9019, 0.4054, -0.114, -0.6897, 0.7151, -0.06269, -0.3794, 0.9231, -0.06269, -0.3794, 0.9231, 0.9952, -0.01639, -0.09677, 0.9952, -0.01639, 0.09677, 0.9476, -0.3046, 0.09677, 0.9865, -0.0107, -0.1634, 0.9952, -0.01639, -0.09677, 0.9476, -0.3046, -0.09677, -0.149, -0.9019, 0.4054, -0.149, -0.9019, 0.4054, -0.114, -0.6897, 0.7151, 0.06269, 0.3794, 0.9231, 0.06269, 0.3794, 0.9231, 0.114, 0.6897, 0.7151, 0.149, 0.9019, -0.4054, 0.149, 0.9019, -0.4054, 0.114, 0.6897, -0.7151, -0.149, -0.9019, -0.4054, -0.114, -0.6897, -0.7151, -0.114, -0.6897, -0.7151, 0.5063, 0.8447, 0.1739, 0.5237, 0.5602, 0.6418, 0.5425, 0.5682, 0.6187, 0.2077, -0.9626, -0.1739, 0.3156, -0.6989, -0.6418, 0.3309, -0.7125, -0.6187, 0.3688, -0.2341, 0.8995, 0.3156, -0.6989, 0.6418, 0.3309, -0.7125, 0.6187, 0.4245, 0.1031, -0.8995, 0.5237, 0.5602, -0.6418, 0.5425, 0.5682, -0.6187, 0.9866, -0.163, 1.292e-06, 0.9866, -0.163, 1.55e-06, 0.9866, -0.163, -3.246e-07, 0.9866, -0.163, 1.544e-06, 0.9866, -0.163, 1.814e-06, 0.9866, -0.163, 8.759e-07, 0.9866, -0.163, 1.014e-06, 0.9866, -0.163, 1.302e-06, 0.9866, -0.163, -4.952e-07, 0.9866, -0.163, 4.153e-08, 0.9866, -0.163, 5.265e-07, 0.9866, -0.163, -7.969e-07, -0.1504, -0.9103, 0.3858, -0.1504, -0.9103, 0.3858, -0.1159, -0.7017, 0.7029, 0.06465, 0.3913, 0.918, 0.06464, 0.3913, 0.918, 0.1159, 0.7017, 0.7029, 0.1504, 0.9103, -0.3858, 0.1159, 0.7017, -0.7029, 0.1159, 0.7017, -0.7029, -0.1504, -0.9103, -0.3858, -0.1504, -0.9103, -0.3858, -0.1159, -0.7017, -0.7029, -1.0, 0.0, 0.0, -1.0, 0.0, 0.0, -1.0, 0.0, 0.0, 1.0, 0.0, 7.451e-08, 1.0, 0.0, 7.451e-08, 1.0, 0.0, 7.451e-08, 0.0, 2.98e-07, 1.0, 0.0, 2.98e-07, 1.0, 0.0, 2.98e-07, 1.0, 0.0, 0.0, -1.0, 0.0, 0.0, -1.0, 0.0, 0.0, -1.0, -1.0, 0.0, 0.0, -1.0, 0.0, 0.0, -1.0, 0.0, 0.0, 1.0, 0.0, 0.0, 1.0, 0.0, 0.0, 1.0, 0.0, 0.0, 0.0, 0.0, 1.0, 0.0, 0.0, 1.0, 0.0, 0.0, 1.0, 2.368e-13, 0.0, -1.0, 2.368e-13, 0.0, -1.0, 2.368e-13, 0.0, -1.0, -1.0, 0.0, 0.0, -1.0, 0.0, 0.0, -1.0, 0.0, 0.0, 1.0, 0.0, 0.0, 1.0, 0.0, 0.0, 1.0, 0.0, 0.0, 0.0, 0.0, 1.0, 0.0, 0.0, 1.0, 0.0, 0.0, 1.0, 0.0, 0.0, -1.0, 0.0, 0.0, -1.0, 0.0, 0.0, -1.0, -1.0, -4.967e-07, -1.49e-07, -1.0, -4.967e-07, -1.49e-07, -1.0, -4.967e-07, -1.49e-07, 1.0, 0.0, 1.49e-07, 1.0, 0.0, 1.49e-07, 1.0, 0.0, 1.49e-07, 1.242e-07, 0.0, 1.0, 1.242e-07, 0.0, 1.0, 1.242e-07, 0.0, 1.0, 0.0, 0.0, -1.0, 0.0, 0.0, -1.0, 0.0, 0.0, -1.0, 0.1843, -0.9829, 6.741e-08, 0.1843, -0.9829, 6.741e-08, 0.1843, -0.9829, 6.741e-08, 0.0, 0.0, 1.0, 0.0, 0.0, 1.0, 0.0, 0.0, 1.0, 0.0, 0.0, -1.0, 0.0, 0.0, -1.0, 0.0, 0.0, -1.0, 0.0, 0.0, 1.0, 0.0, 0.0, 1.0, 0.0, 0.0, 1.0, 0.0, 0.0, -1.0, 0.0, 0.0, -1.0, 0.0, 0.0, -1.0, 0.1843, -0.9829, -3.661e-07, 0.1843, -0.9829, -3.661e-07, 0.1843, -0.9829, -3.661e-07, 0.1843, -0.9829, -4.295e-07, 0.1843, -0.9829, -4.295e-07, 0.1843, -0.9829, -4.295e-07, 0.1843, -0.9829, 8.185e-08, 0.1843, -0.9829, 8.185e-08, 0.1843, -0.9829, 8.185e-08, 0.1843, -0.9829, 6.996e-08, 0.1843, -0.9829, 6.996e-08, 0.1843, -0.9829, 6.996e-08, 0.0, 1.0, -7.556e-08, 0.0, 1.0, -7.556e-08, 0.0, 1.0, -7.556e-08, -1.0, 0.0, 0.0, -1.0, 0.0, 0.0, -1.0, 0.0, 0.0, 1.0, 0.0, 0.0, 1.0, 0.0, 0.0, 1.0, 0.0, 0.0, 0.0, -1.0, 8.395e-08, 0.0, -1.0, 8.395e-08, 0.0, -1.0, 8.395e-08, 0.0, 1.0, -7.556e-08, 0.0, 1.0, -7.556e-08, 0.0, 1.0, -7.556e-08, 0.1843, -0.9829, 2.667e-08, 0.1843, -0.9829, 2.667e-08, 0.1843, -0.9829, 2.667e-08, 0.1843, -0.9829, 0.0, 0.1843, -0.9829, 0.0, 0.1843, -0.9829, 0.0, 0.1843, -0.9829, 2.921e-07, 0.1843, -0.9829, 2.921e-07, 0.1843, -0.9829, 2.921e-07, 0.1843, -0.9829, 0.0, 0.1843, -0.9829, 0.0, 0.1843, -0.9829, 0.0, 0.1843, -0.9829, 0.0, 0.1843, -0.9829, 0.0, 0.1843, -0.9829, 0.0, 0.1843, -0.9829, -1.073e-06, 0.1843, -0.9829, -1.073e-06, 0.1843, -0.9829, -1.073e-06, 0.1843, -0.9829, 0.0, 0.1843, -0.9829, 0.0, 0.1843, -0.9829, 0.0, 0.1843, -0.9829, 0.0, 0.1843, -0.9829, 0.0, 0.1843, -0.9829, 0.0, 0.1843, -0.9829, 2.066e-07, 0.1843, -0.9829, 2.066e-07, 0.1843, -0.9829, 2.066e-07, 0.1843, -0.9829, 0.0, 0.1843, -0.9829, 0.0, 0.1843, -0.9829, 0.0, 0.1843, -0.9829, 1.901e-07, 0.1843, -0.9829, 1.901e-07, 0.1843, -0.9829, 1.901e-07, 0.1843, -0.9829, 0.0, 0.1843, -0.9829, 0.0, 0.1843, -0.9829, 0.0, 0.0447, -0.2384, -0.9701, 0.0447, -0.2384, -0.9701, 0.0447, -0.2384, -0.9701, 0.0447, -0.2384, 0.9701, 0.0447, -0.2384, 0.9701, 0.0447, -0.2384, 0.9701, 0.0447, -0.2384, 0.9701, 0.0447, -0.2384, 0.9701, 0.0447, -0.2384, 0.9701, 0.0447, -0.2384, -0.9701, 0.0447, -0.2384, -0.9701, 0.0447, -0.2384, -0.9701, 0.0447, -0.2384, 0.9701, 0.0447, -0.2384, 0.9701, 0.0447, -0.2384, 0.9701, 0.0447, -0.2384, -0.9701, 0.0447, -0.2384, -0.9701, 0.0447, -0.2384, -0.9701, 0.9982, -0.0596, 0.0, 0.9982, -0.0596, 0.0, 0.9982, -0.0596, 0.0, -0.9088, -0.4172, -3.754e-07, -0.9088, -0.4172, -3.754e-07, -0.9088, -0.4172, -3.754e-07, 0.9982, -0.0596, 0.0, 0.9982, -0.0596, 0.0, 0.9982, -0.0596, 0.0, -0.9088, -0.4172, -1.64e-07, -0.9088, -0.4172, -1.64e-07, -0.9088, -0.4172, -1.64e-07, 0.0447, -0.2384, 0.9701, 0.0447, -0.2384, 0.9701, 0.0447, -0.2384, 0.9701, 0.9982, -0.0596, 7.595e-07, 0.9982, -0.0596, 7.595e-07, 0.9982, -0.0596, 7.595e-07, 0.0447, -0.2384, -0.9701, 0.0447, -0.2384, -0.9701, 0.0447, -0.2384, -0.9701, -0.9088, -0.4172, 0.0, -0.9088, -0.4172, 0.0, -0.9088, -0.4172, 0.0, -0.9088, -0.4172, 0.0, -0.9088, -0.4172, 0.0, -0.9088, -0.4172, 0.0, -0.9088, -0.4172, 0.0, -0.9088, -0.4172, 0.0, -0.9088, -0.4172, 0.0, 0.0447, -0.2384, 0.9701, 0.0447, -0.2384, 0.9701, 0.0447, -0.2384, 0.9701, 0.0447, -0.2384, -0.9701, 0.0447, -0.2384, -0.9701, 0.0447, -0.2384, -0.9701, 0.1843, -0.9829, 5.473e-08, 0.1843, -0.9829, 5.473e-08, 0.1843, -0.9829, 5.473e-08, -0.9088, -0.4172, 1.823e-07, -0.9088, -0.4172, 1.823e-07, -0.9088, -0.4172, 1.823e-07, 0.9982, -0.0596, 6.668e-09, 0.9982, -0.0596, 6.668e-09, 0.9982, -0.0596, 6.668e-09, -0.9138, 0.4061, -3.602e-08, -0.9138, 0.4061, -3.602e-08, -0.9138, 0.4061, -3.602e-08, 0.0, 6.623e-07, 1.0, 0.0, 6.623e-07, 1.0, 0.0, 6.623e-07, 1.0, 0.0, 1.413e-07, 1.0, 0.0, 1.413e-07, 1.0, 0.0, 1.413e-07, 1.0, 0.9939, -0.1104, 9.795e-09, 0.9939, -0.1104, 9.795e-09, 0.9939, -0.1104, 9.795e-09, 0.0, 0.0, -1.0, 0.0, 0.0, -1.0, 0.0, 0.0, -1.0, 4.245e-07, 0.0, -1.0, 4.245e-07, 0.0, -1.0, 4.245e-07, 0.0, -1.0, 0.0, 1.0, -8.515e-08, 0.0, 1.0, -8.515e-08, 0.0, 1.0, -8.515e-08, -0.1258, -0.9921, 1.785e-07, -0.1258, -0.9921, 1.785e-07, -0.1258, -0.9921, 1.785e-07, 0.1674, -0.9859, 0.0, 0.1674, -0.9859, 0.0, 0.1674, -0.9859, 0.0, -2.365e-15, -1.0, 7.55e-08, -2.365e-15, -1.0, 7.55e-08, -2.365e-15, -1.0, 7.55e-08])] * 3)])

# ---- objects
ob_computer = bpy.data.objects.new('Computer', me_towerlowpoly_003)

# ---- transforms, parenting, visibility, modifiers, constraints
ob_computer.location = (0.0, 0.0, 0.0)
ob_computer.rotation_euler = (-1.571, -5.96e-08, -1.629e-07)
ob_computer.scale = (0.2, 0.2, 0.2)
ob_computer.color = (0.8, 0.8, 0.8, 1.0)

# ---- collection membership
col_collection.objects.link(ob_computer)

# ---- scene / render settings (as saved in the file)
scene.frame_start = 1; scene.frame_end = 250; scene.frame_set(1)
scene.render.engine = 'BLENDER_EEVEE_NEXT'
bpy.context.view_layer.update()

# ---- added for rendering (the .blend has no active camera): camera
cam_auto = bpy.data.cameras.new('AutoCamera')
cam_auto.lens = 50.0
cam_auto.sensor_width = 36.0
cam_auto.clip_end = 1000.0
ob_auto_camera = bpy.data.objects.new('AutoCamera', cam_auto)
scene.collection.objects.link(ob_auto_camera)
ob_auto_camera.location = (1.43639, -1.5637, 1.26935)
ob_auto_camera.rotation_euler = (1.09748, -7.21219e-08, 0.694738)
scene.camera = ob_auto_camera
bpy.context.view_layer.update()
